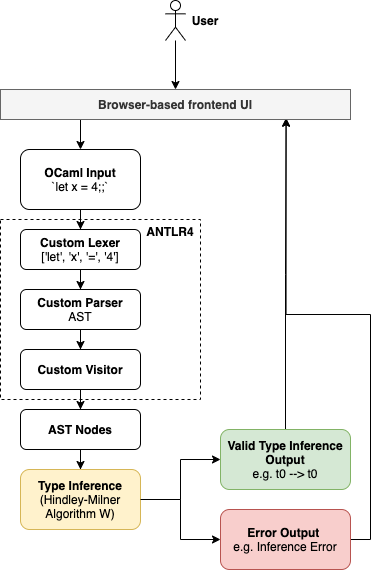

The diagram above was exported from draw.io. Its source (the exported page's mxGraphModel, read from the mxfile embedded in the PNG):
<mxGraphModel dx="1082" dy="643" grid="1" gridSize="10" guides="1" tooltips="1" connect="1" arrows="1" fold="1" page="1" pageScale="1" pageWidth="827" pageHeight="1169" math="0" shadow="0">
  <root>
    <mxCell id="0" />
    <mxCell id="1" parent="0" />
    <mxCell id="A2OzIkdOxz_ukr8c7EkH-15" value="" style="edgeStyle=orthogonalEdgeStyle;rounded=0;orthogonalLoop=1;jettySize=auto;html=1;" edge="1" parent="1" source="A2OzIkdOxz_ukr8c7EkH-16" target="A2OzIkdOxz_ukr8c7EkH-18">
      <mxGeometry relative="1" as="geometry" />
    </mxCell>
    <mxCell id="A2OzIkdOxz_ukr8c7EkH-16" value="&lt;b&gt;OCaml Input&lt;/b&gt;&lt;br&gt;`let x = 4;;`" style="rounded=1;whiteSpace=wrap;html=1;" vertex="1" parent="1">
      <mxGeometry x="150" y="219" width="120" height="60" as="geometry" />
    </mxCell>
    <mxCell id="A2OzIkdOxz_ukr8c7EkH-17" value="" style="edgeStyle=orthogonalEdgeStyle;rounded=0;orthogonalLoop=1;jettySize=auto;html=1;" edge="1" parent="1" source="A2OzIkdOxz_ukr8c7EkH-18" target="A2OzIkdOxz_ukr8c7EkH-20">
      <mxGeometry relative="1" as="geometry" />
    </mxCell>
    <mxCell id="A2OzIkdOxz_ukr8c7EkH-18" value="&lt;b&gt;Custom Lexer&lt;/b&gt;&lt;br&gt;['let', 'x', '=', '4']" style="whiteSpace=wrap;html=1;rounded=1;" vertex="1" parent="1">
      <mxGeometry x="150" y="299" width="120" height="40" as="geometry" />
    </mxCell>
    <mxCell id="A2OzIkdOxz_ukr8c7EkH-19" value="" style="edgeStyle=orthogonalEdgeStyle;rounded=0;orthogonalLoop=1;jettySize=auto;html=1;" edge="1" parent="1" source="A2OzIkdOxz_ukr8c7EkH-20" target="A2OzIkdOxz_ukr8c7EkH-22">
      <mxGeometry relative="1" as="geometry" />
    </mxCell>
    <mxCell id="A2OzIkdOxz_ukr8c7EkH-20" value="&lt;b&gt;Custom Parser&lt;/b&gt;&lt;br&gt;AST" style="whiteSpace=wrap;html=1;rounded=1;" vertex="1" parent="1">
      <mxGeometry x="150" y="359" width="120" height="40" as="geometry" />
    </mxCell>
    <mxCell id="A2OzIkdOxz_ukr8c7EkH-21" value="" style="edgeStyle=orthogonalEdgeStyle;rounded=0;orthogonalLoop=1;jettySize=auto;html=1;" edge="1" parent="1" source="A2OzIkdOxz_ukr8c7EkH-22" target="A2OzIkdOxz_ukr8c7EkH-24">
      <mxGeometry relative="1" as="geometry" />
    </mxCell>
    <mxCell id="A2OzIkdOxz_ukr8c7EkH-22" value="&lt;b&gt;Custom Visitor&lt;/b&gt;" style="whiteSpace=wrap;html=1;rounded=1;" vertex="1" parent="1">
      <mxGeometry x="150" y="419" width="120" height="40" as="geometry" />
    </mxCell>
    <mxCell id="A2OzIkdOxz_ukr8c7EkH-23" value="" style="edgeStyle=orthogonalEdgeStyle;rounded=0;orthogonalLoop=1;jettySize=auto;html=1;" edge="1" parent="1" source="A2OzIkdOxz_ukr8c7EkH-24" target="A2OzIkdOxz_ukr8c7EkH-27">
      <mxGeometry relative="1" as="geometry" />
    </mxCell>
    <mxCell id="A2OzIkdOxz_ukr8c7EkH-24" value="&lt;b&gt;AST Nodes&lt;/b&gt;" style="whiteSpace=wrap;html=1;rounded=1;" vertex="1" parent="1">
      <mxGeometry x="150" y="479" width="120" height="40" as="geometry" />
    </mxCell>
    <mxCell id="A2OzIkdOxz_ukr8c7EkH-25" value="" style="rounded=0;whiteSpace=wrap;html=1;fillColor=none;dashed=1;" vertex="1" parent="1">
      <mxGeometry x="130" y="289" width="200" height="180" as="geometry" />
    </mxCell>
    <mxCell id="A2OzIkdOxz_ukr8c7EkH-26" value="ANTLR4" style="text;html=1;strokeColor=none;fillColor=none;align=center;verticalAlign=middle;whiteSpace=wrap;rounded=0;dashed=1;fontStyle=1" vertex="1" parent="1">
      <mxGeometry x="270" y="291" width="60" height="20" as="geometry" />
    </mxCell>
    <mxCell id="A2OzIkdOxz_ukr8c7EkH-29" value="" style="edgeStyle=orthogonalEdgeStyle;rounded=0;orthogonalLoop=1;jettySize=auto;html=1;" edge="1" parent="1" source="A2OzIkdOxz_ukr8c7EkH-27" target="A2OzIkdOxz_ukr8c7EkH-28">
      <mxGeometry relative="1" as="geometry" />
    </mxCell>
    <mxCell id="A2OzIkdOxz_ukr8c7EkH-27" value="Type Inference &lt;span style=&quot;font-weight: normal&quot;&gt;(Hindley-Milner Algorithm W)&lt;/span&gt;" style="whiteSpace=wrap;html=1;rounded=1;fontStyle=1;fillColor=#fff2cc;strokeColor=#d6b656;" vertex="1" parent="1">
      <mxGeometry x="150" y="539" width="120" height="60" as="geometry" />
    </mxCell>
    <mxCell id="A2OzIkdOxz_ukr8c7EkH-45" style="edgeStyle=orthogonalEdgeStyle;rounded=0;orthogonalLoop=1;jettySize=auto;html=1;exitX=0.5;exitY=0;exitDx=0;exitDy=0;entryX=0.816;entryY=0.956;entryDx=0;entryDy=0;entryPerimeter=0;" edge="1" parent="1" source="A2OzIkdOxz_ukr8c7EkH-28" target="A2OzIkdOxz_ukr8c7EkH-35">
      <mxGeometry relative="1" as="geometry" />
    </mxCell>
    <mxCell id="A2OzIkdOxz_ukr8c7EkH-28" value="Valid Type Inference Output&lt;br&gt;&lt;span style=&quot;font-weight: normal&quot;&gt;e.g. t0 --&amp;gt; t0&lt;/span&gt;" style="whiteSpace=wrap;html=1;rounded=1;fontStyle=1;strokeColor=#82b366;fillColor=#d5e8d4;" vertex="1" parent="1">
      <mxGeometry x="350" y="499" width="130" height="60" as="geometry" />
    </mxCell>
    <mxCell id="A2OzIkdOxz_ukr8c7EkH-32" value="" style="edgeStyle=orthogonalEdgeStyle;rounded=0;orthogonalLoop=1;jettySize=auto;html=1;exitX=1;exitY=0.5;exitDx=0;exitDy=0;" edge="1" parent="1" target="A2OzIkdOxz_ukr8c7EkH-33" source="A2OzIkdOxz_ukr8c7EkH-27">
      <mxGeometry relative="1" as="geometry">
        <mxPoint x="260" y="649" as="sourcePoint" />
      </mxGeometry>
    </mxCell>
    <mxCell id="A2OzIkdOxz_ukr8c7EkH-46" style="edgeStyle=orthogonalEdgeStyle;rounded=0;orthogonalLoop=1;jettySize=auto;html=1;exitX=1;exitY=0.5;exitDx=0;exitDy=0;entryX=0.816;entryY=0.956;entryDx=0;entryDy=0;entryPerimeter=0;" edge="1" parent="1" source="A2OzIkdOxz_ukr8c7EkH-33" target="A2OzIkdOxz_ukr8c7EkH-35">
      <mxGeometry relative="1" as="geometry" />
    </mxCell>
    <mxCell id="A2OzIkdOxz_ukr8c7EkH-33" value="Error Output&amp;nbsp;&lt;br&gt;&lt;span style=&quot;font-weight: normal&quot;&gt;e.g. Inference Error&lt;/span&gt;" style="whiteSpace=wrap;html=1;rounded=1;fontStyle=1;strokeColor=#b85450;fillColor=#f8cecc;" vertex="1" parent="1">
      <mxGeometry x="350" y="579" width="130" height="60" as="geometry" />
    </mxCell>
    <mxCell id="A2OzIkdOxz_ukr8c7EkH-38" value="" style="edgeStyle=orthogonalEdgeStyle;rounded=0;orthogonalLoop=1;jettySize=auto;html=1;entryX=0.5;entryY=0;entryDx=0;entryDy=0;" edge="1" parent="1" source="A2OzIkdOxz_ukr8c7EkH-34" target="A2OzIkdOxz_ukr8c7EkH-35">
      <mxGeometry relative="1" as="geometry" />
    </mxCell>
    <mxCell id="A2OzIkdOxz_ukr8c7EkH-34" value="" style="shape=umlActor;verticalLabelPosition=bottom;verticalAlign=top;html=1;outlineConnect=0;" vertex="1" parent="1">
      <mxGeometry x="295" y="70" width="20" height="40" as="geometry" />
    </mxCell>
    <mxCell id="A2OzIkdOxz_ukr8c7EkH-41" style="edgeStyle=orthogonalEdgeStyle;rounded=0;orthogonalLoop=1;jettySize=auto;html=1;exitX=0.25;exitY=1;exitDx=0;exitDy=0;entryX=0.5;entryY=0;entryDx=0;entryDy=0;" edge="1" parent="1" source="A2OzIkdOxz_ukr8c7EkH-35" target="A2OzIkdOxz_ukr8c7EkH-16">
      <mxGeometry relative="1" as="geometry" />
    </mxCell>
    <mxCell id="A2OzIkdOxz_ukr8c7EkH-35" value="&lt;b&gt;Browser-based frontend UI&lt;/b&gt;" style="rounded=0;whiteSpace=wrap;html=1;fillColor=#f5f5f5;strokeColor=#666666;fontColor=#333333;" vertex="1" parent="1">
      <mxGeometry x="130" y="159" width="350" height="30" as="geometry" />
    </mxCell>
    <mxCell id="A2OzIkdOxz_ukr8c7EkH-40" value="&lt;b&gt;User&lt;/b&gt;" style="text;html=1;strokeColor=none;fillColor=none;align=center;verticalAlign=middle;whiteSpace=wrap;rounded=0;" vertex="1" parent="1">
      <mxGeometry x="315" y="80" width="40" height="20" as="geometry" />
    </mxCell>
  </root>
</mxGraphModel>